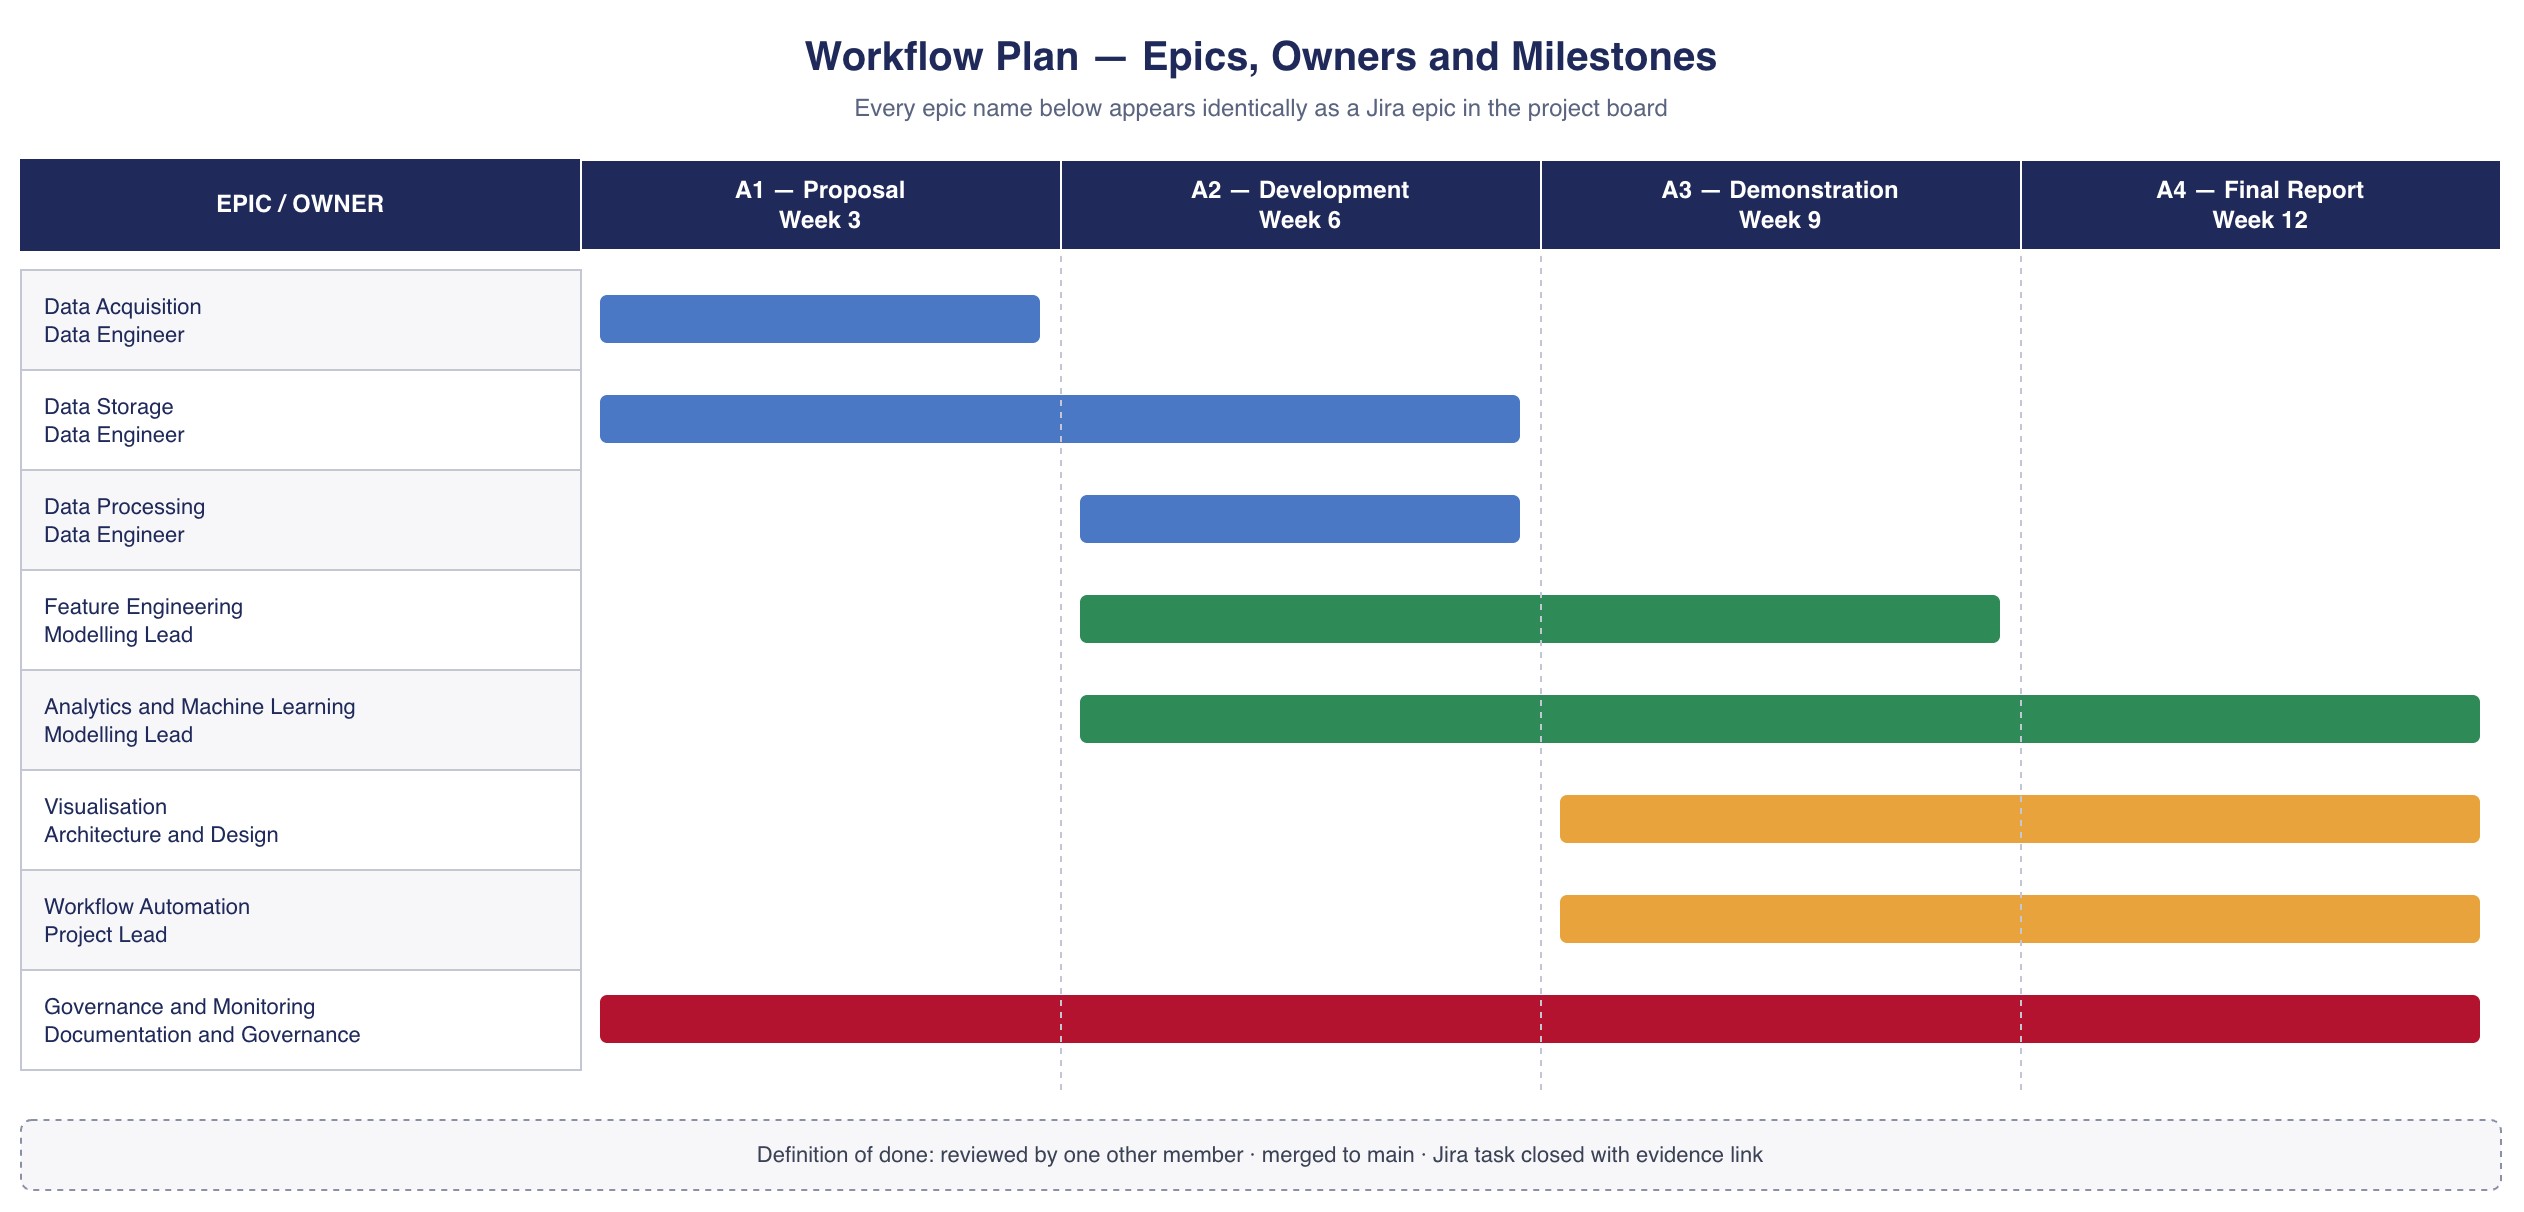

The diagram above was exported from draw.io. Its source (the exported page's mxGraphModel, read from the mxfile embedded in the PNG):
<mxGraphModel dx="1245" dy="813" grid="0" gridSize="10" guides="1" tooltips="1" connect="1" arrows="1" fold="1" page="1" pageScale="1" pageWidth="1400" pageHeight="700" math="0" shadow="0">
  <root>
    <mxCell id="0" />
    <mxCell id="1" parent="0" />
    <mxCell id="title" parent="1" style="text;html=1;fontSize=20;fontStyle=1;align=center;fontColor=#1F2A5A;" value="Workflow Plan — Epics, Owners and Milestones" vertex="1">
      <mxGeometry height="30" width="1240" x="40" y="20" as="geometry" />
    </mxCell>
    <mxCell id="sub" parent="1" style="text;html=1;fontSize=12;align=center;fontColor=#5A6480;" value="Every epic name below appears identically as a Jira epic in the project board" vertex="1">
      <mxGeometry height="20" width="1240" x="40" y="50" as="geometry" />
    </mxCell>
    <mxCell id="hL" parent="1" style="rounded=0;whiteSpace=wrap;html=1;fillColor=#1F2A5A;strokeColor=#1F2A5A;fontColor=#FFFFFF;fontSize=12;fontStyle=1;" value="EPIC / OWNER" vertex="1">
      <mxGeometry height="45" width="280" x="40" y="90" as="geometry" />
    </mxCell>
    <mxCell id="h1" parent="1" style="rounded=0;whiteSpace=wrap;html=1;fillColor=#1F2A5A;strokeColor=#FFFFFF;fontColor=#FFFFFF;fontSize=12;fontStyle=1;" value="A1 — Proposal&#10;Week 3" vertex="1">
      <mxGeometry height="45" width="240" x="320" y="90" as="geometry" />
    </mxCell>
    <mxCell id="h2" parent="1" style="rounded=0;whiteSpace=wrap;html=1;fillColor=#1F2A5A;strokeColor=#FFFFFF;fontColor=#FFFFFF;fontSize=12;fontStyle=1;" value="A2 — Development&#10;Week 6" vertex="1">
      <mxGeometry height="45" width="240" x="560" y="90" as="geometry" />
    </mxCell>
    <mxCell id="h3" parent="1" style="rounded=0;whiteSpace=wrap;html=1;fillColor=#1F2A5A;strokeColor=#FFFFFF;fontColor=#FFFFFF;fontSize=12;fontStyle=1;" value="A3 — Demonstration&#10;Week 9" vertex="1">
      <mxGeometry height="45" width="240" x="800" y="90" as="geometry" />
    </mxCell>
    <mxCell id="h4" parent="1" style="rounded=0;whiteSpace=wrap;html=1;fillColor=#1F2A5A;strokeColor=#FFFFFF;fontColor=#FFFFFF;fontSize=12;fontStyle=1;" value="A4 — Final Report&#10;Week 12" vertex="1">
      <mxGeometry height="45" width="240" x="1040" y="90" as="geometry" />
    </mxCell>
    <mxCell id="r1" parent="1" style="rounded=0;whiteSpace=wrap;html=1;fillColor=#F7F7F9;strokeColor=#C3C7D4;fontColor=#1F2A5A;fontSize=11;align=left;spacingLeft=10;" value="Data Acquisition&#10;Data Engineer" vertex="1">
      <mxGeometry height="50" width="280" x="40" y="145" as="geometry" />
    </mxCell>
    <mxCell id="b1" parent="1" style="rounded=1;whiteSpace=wrap;html=1;fillColor=#4A78C4;strokeColor=none;" value="" vertex="1">
      <mxGeometry height="24" width="220" x="330" y="158" as="geometry" />
    </mxCell>
    <mxCell id="r2" parent="1" style="rounded=0;whiteSpace=wrap;html=1;fillColor=#FFFFFF;strokeColor=#C3C7D4;fontColor=#1F2A5A;fontSize=11;align=left;spacingLeft=10;" value="Data Storage&#10;Data Engineer" vertex="1">
      <mxGeometry height="50" width="280" x="40" y="195" as="geometry" />
    </mxCell>
    <mxCell id="b2" parent="1" style="rounded=1;whiteSpace=wrap;html=1;fillColor=#4A78C4;strokeColor=none;" value="" vertex="1">
      <mxGeometry height="24" width="460" x="330" y="208" as="geometry" />
    </mxCell>
    <mxCell id="r3" parent="1" style="rounded=0;whiteSpace=wrap;html=1;fillColor=#F7F7F9;strokeColor=#C3C7D4;fontColor=#1F2A5A;fontSize=11;align=left;spacingLeft=10;" value="Data Processing&#10;Data Engineer" vertex="1">
      <mxGeometry height="50" width="280" x="40" y="245" as="geometry" />
    </mxCell>
    <mxCell id="b3" parent="1" style="rounded=1;whiteSpace=wrap;html=1;fillColor=#4A78C4;strokeColor=none;" value="" vertex="1">
      <mxGeometry height="24" width="220" x="570" y="258" as="geometry" />
    </mxCell>
    <mxCell id="r4" parent="1" style="rounded=0;whiteSpace=wrap;html=1;fillColor=#FFFFFF;strokeColor=#C3C7D4;fontColor=#1F2A5A;fontSize=11;align=left;spacingLeft=10;" value="Feature Engineering&#10;Modelling Lead" vertex="1">
      <mxGeometry height="50" width="280" x="40" y="295" as="geometry" />
    </mxCell>
    <mxCell id="b4" parent="1" style="rounded=1;whiteSpace=wrap;html=1;fillColor=#2E8B57;strokeColor=none;" value="" vertex="1">
      <mxGeometry height="24" width="460" x="570" y="308" as="geometry" />
    </mxCell>
    <mxCell id="r5" parent="1" style="rounded=0;whiteSpace=wrap;html=1;fillColor=#F7F7F9;strokeColor=#C3C7D4;fontColor=#1F2A5A;fontSize=11;align=left;spacingLeft=10;" value="Analytics and Machine Learning&#10;Modelling Lead" vertex="1">
      <mxGeometry height="50" width="280" x="40" y="345" as="geometry" />
    </mxCell>
    <mxCell id="b5" parent="1" style="rounded=1;whiteSpace=wrap;html=1;fillColor=#2E8B57;strokeColor=none;" value="" vertex="1">
      <mxGeometry height="24" width="700" x="570" y="358" as="geometry" />
    </mxCell>
    <mxCell id="r6" parent="1" style="rounded=0;whiteSpace=wrap;html=1;fillColor=#FFFFFF;strokeColor=#C3C7D4;fontColor=#1F2A5A;fontSize=11;align=left;spacingLeft=10;" value="Visualisation&#10;Architecture and Design" vertex="1">
      <mxGeometry height="50" width="280" x="40" y="395" as="geometry" />
    </mxCell>
    <mxCell id="b6" parent="1" style="rounded=1;whiteSpace=wrap;html=1;fillColor=#E8A33D;strokeColor=none;" value="" vertex="1">
      <mxGeometry height="24" width="460" x="810" y="408" as="geometry" />
    </mxCell>
    <mxCell id="r7" parent="1" style="rounded=0;whiteSpace=wrap;html=1;fillColor=#F7F7F9;strokeColor=#C3C7D4;fontColor=#1F2A5A;fontSize=11;align=left;spacingLeft=10;" value="Workflow Automation&#10;Project Lead" vertex="1">
      <mxGeometry height="50" width="280" x="40" y="445" as="geometry" />
    </mxCell>
    <mxCell id="b7" parent="1" style="rounded=1;whiteSpace=wrap;html=1;fillColor=#E8A33D;strokeColor=none;" value="" vertex="1">
      <mxGeometry height="24" width="460" x="810" y="458" as="geometry" />
    </mxCell>
    <mxCell id="r8" parent="1" style="rounded=0;whiteSpace=wrap;html=1;fillColor=#FFFFFF;strokeColor=#C3C7D4;fontColor=#1F2A5A;fontSize=11;align=left;spacingLeft=10;" value="Governance and Monitoring&#10;Documentation and Governance" vertex="1">
      <mxGeometry height="50" width="280" x="40" y="495" as="geometry" />
    </mxCell>
    <mxCell id="b8" parent="1" style="rounded=1;whiteSpace=wrap;html=1;fillColor=#B3132E;strokeColor=none;" value="" vertex="1">
      <mxGeometry height="24" width="940" x="330" y="508" as="geometry" />
    </mxCell>
    <mxCell id="m1" parent="1" style="line;strokeWidth=1;html=1;strokeColor=#C3C7D4;dashed=1;direction=north;" value="" vertex="1">
      <mxGeometry height="420" width="10" x="555" y="135" as="geometry" />
    </mxCell>
    <mxCell id="m2" parent="1" style="line;strokeWidth=1;html=1;strokeColor=#C3C7D4;dashed=1;direction=north;" value="" vertex="1">
      <mxGeometry height="420" width="10" x="795" y="135" as="geometry" />
    </mxCell>
    <mxCell id="m3" parent="1" style="line;strokeWidth=1;html=1;strokeColor=#C3C7D4;dashed=1;direction=north;" value="" vertex="1">
      <mxGeometry height="420" width="10" x="1035" y="135" as="geometry" />
    </mxCell>
    <mxCell id="key" parent="1" style="rounded=1;whiteSpace=wrap;html=1;fillColor=#F7F7F9;strokeColor=#8A90A5;fontColor=#3C4256;fontSize=11;dashed=1;" value="Definition of done: reviewed by one other member · merged to main · Jira task closed with evidence link" vertex="1">
      <mxGeometry height="35" width="1240" x="40" y="570" as="geometry" />
    </mxCell>
  </root>
</mxGraphModel>